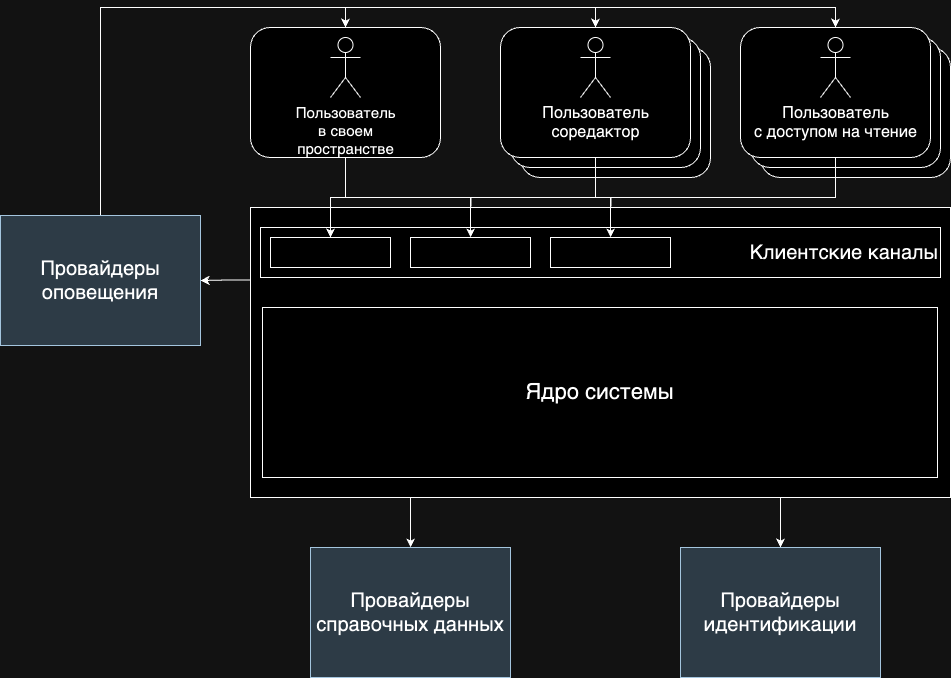

The diagram above was exported from draw.io. Its source (the exported page's mxGraphModel, read from the mxfile embedded in the PNG):
<mxGraphModel dx="1155" dy="760" grid="1" gridSize="10" guides="1" tooltips="1" connect="1" arrows="1" fold="1" page="1" pageScale="1" pageWidth="1100" pageHeight="850" background="none" math="0" shadow="0">
  <root>
    <mxCell id="0" />
    <mxCell id="1" parent="0" />
    <mxCell id="2" value="" style="rounded=1;whiteSpace=wrap;html=1;" vertex="1" parent="1">
      <mxGeometry x="550" y="280" width="190" height="130" as="geometry" />
    </mxCell>
    <mxCell id="3" value="" style="rounded=1;whiteSpace=wrap;html=1;" vertex="1" parent="1">
      <mxGeometry x="540" y="270" width="190" height="130" as="geometry" />
    </mxCell>
    <mxCell id="4" value="" style="rounded=1;whiteSpace=wrap;html=1;" vertex="1" parent="1">
      <mxGeometry x="790" y="280" width="190" height="130" as="geometry" />
    </mxCell>
    <mxCell id="5" value="" style="rounded=1;whiteSpace=wrap;html=1;" vertex="1" parent="1">
      <mxGeometry x="780" y="270" width="190" height="130" as="geometry" />
    </mxCell>
    <mxCell id="6" value="" style="rounded=1;whiteSpace=wrap;html=1;" vertex="1" parent="1">
      <mxGeometry x="280" y="260" width="190" height="130" as="geometry" />
    </mxCell>
    <mxCell id="7" value="&lt;font style=&quot;font-size: 15px;&quot;&gt;Пользователь &lt;br&gt;в своем &lt;br&gt;пространстве&lt;/font&gt;" style="shape=umlActor;verticalLabelPosition=bottom;verticalAlign=top;html=1;outlineConnect=0;" vertex="1" parent="1">
      <mxGeometry x="360" y="270" width="30" height="60" as="geometry" />
    </mxCell>
    <mxCell id="8" style="edgeStyle=orthogonalEdgeStyle;rounded=0;orthogonalLoop=1;jettySize=auto;html=1;exitX=0.5;exitY=1;exitDx=0;exitDy=0;" edge="1" source="9" parent="1">
      <mxGeometry relative="1" as="geometry">
        <mxPoint x="640" y="470" as="targetPoint" />
      </mxGeometry>
    </mxCell>
    <mxCell id="9" value="" style="rounded=1;whiteSpace=wrap;html=1;" vertex="1" parent="1">
      <mxGeometry x="530" y="260" width="190" height="130" as="geometry" />
    </mxCell>
    <mxCell id="10" value="&lt;font style=&quot;font-size: 16px;&quot;&gt;Пользователь &lt;br&gt;соредактор&lt;/font&gt;" style="shape=umlActor;verticalLabelPosition=bottom;verticalAlign=top;html=1;outlineConnect=0;" vertex="1" parent="1">
      <mxGeometry x="610" y="270" width="30" height="60" as="geometry" />
    </mxCell>
    <mxCell id="11" style="edgeStyle=orthogonalEdgeStyle;rounded=0;orthogonalLoop=1;jettySize=auto;html=1;exitX=0.5;exitY=1;exitDx=0;exitDy=0;" edge="1" source="13" parent="1">
      <mxGeometry relative="1" as="geometry">
        <mxPoint x="640" y="470" as="targetPoint" />
      </mxGeometry>
    </mxCell>
    <mxCell id="12" style="edgeStyle=orthogonalEdgeStyle;rounded=0;orthogonalLoop=1;jettySize=auto;html=1;exitX=0.5;exitY=1;exitDx=0;exitDy=0;" edge="1" source="13" parent="1">
      <mxGeometry relative="1" as="geometry">
        <mxPoint x="500" y="470" as="targetPoint" />
      </mxGeometry>
    </mxCell>
    <mxCell id="13" value="" style="rounded=1;whiteSpace=wrap;html=1;" vertex="1" parent="1">
      <mxGeometry x="770" y="260" width="190" height="130" as="geometry" />
    </mxCell>
    <mxCell id="14" value="&lt;font style=&quot;font-size: 16px;&quot;&gt;Пользователь &lt;br&gt;с доступом на чтение&lt;/font&gt;" style="shape=umlActor;verticalLabelPosition=bottom;verticalAlign=top;html=1;outlineConnect=0;" vertex="1" parent="1">
      <mxGeometry x="850" y="270" width="30" height="60" as="geometry" />
    </mxCell>
    <mxCell id="15" value="" style="edgeStyle=orthogonalEdgeStyle;rounded=0;orthogonalLoop=1;jettySize=auto;html=1;exitX=0;exitY=0.25;exitDx=0;exitDy=0;" edge="1" source="18" target="29" parent="1">
      <mxGeometry relative="1" as="geometry" />
    </mxCell>
    <mxCell id="16" style="edgeStyle=orthogonalEdgeStyle;rounded=0;orthogonalLoop=1;jettySize=auto;html=1;entryX=0.5;entryY=0;entryDx=0;entryDy=0;" edge="1" source="18" target="31" parent="1">
      <mxGeometry relative="1" as="geometry">
        <Array as="points">
          <mxPoint x="810" y="750" />
          <mxPoint x="810" y="750" />
        </Array>
      </mxGeometry>
    </mxCell>
    <mxCell id="17" style="edgeStyle=orthogonalEdgeStyle;rounded=0;orthogonalLoop=1;jettySize=auto;html=1;" edge="1" source="18" target="30" parent="1">
      <mxGeometry relative="1" as="geometry">
        <Array as="points">
          <mxPoint x="440" y="740" />
          <mxPoint x="440" y="740" />
        </Array>
      </mxGeometry>
    </mxCell>
    <mxCell id="18" value="&lt;font style=&quot;font-size: 21px;&quot;&gt;Ядро системы&lt;/font&gt;" style="rounded=0;whiteSpace=wrap;html=1;" vertex="1" parent="1">
      <mxGeometry x="280" y="440" width="700" height="290" as="geometry" />
    </mxCell>
    <mxCell id="19" value="&lt;font style=&quot;font-size: 20px;&quot;&gt;Клиентские каналы&lt;/font&gt;" style="rounded=0;whiteSpace=wrap;html=1;align=right;" vertex="1" parent="1">
      <mxGeometry x="290" y="460" width="680" height="50" as="geometry" />
    </mxCell>
    <mxCell id="20" value="" style="rounded=0;whiteSpace=wrap;html=1;" vertex="1" parent="1">
      <mxGeometry x="300" y="470" width="120" height="30" as="geometry" />
    </mxCell>
    <mxCell id="21" value="" style="rounded=0;whiteSpace=wrap;html=1;" vertex="1" parent="1">
      <mxGeometry x="440" y="470" width="120" height="30" as="geometry" />
    </mxCell>
    <mxCell id="22" value="" style="rounded=0;whiteSpace=wrap;html=1;" vertex="1" parent="1">
      <mxGeometry x="580" y="470" width="120" height="30" as="geometry" />
    </mxCell>
    <mxCell id="23" style="edgeStyle=orthogonalEdgeStyle;rounded=0;orthogonalLoop=1;jettySize=auto;html=1;exitX=0.5;exitY=1;exitDx=0;exitDy=0;" edge="1" source="6" target="21" parent="1">
      <mxGeometry relative="1" as="geometry">
        <mxPoint x="385" y="400" as="sourcePoint" />
        <mxPoint x="370" y="480" as="targetPoint" />
      </mxGeometry>
    </mxCell>
    <mxCell id="24" style="edgeStyle=orthogonalEdgeStyle;rounded=0;orthogonalLoop=1;jettySize=auto;html=1;entryX=0.5;entryY=0;entryDx=0;entryDy=0;" edge="1" source="6" target="20" parent="1">
      <mxGeometry relative="1" as="geometry" />
    </mxCell>
    <mxCell id="25" style="edgeStyle=orthogonalEdgeStyle;rounded=0;orthogonalLoop=1;jettySize=auto;html=1;exitX=0.5;exitY=1;exitDx=0;exitDy=0;" edge="1" source="6" target="22" parent="1">
      <mxGeometry relative="1" as="geometry">
        <mxPoint x="385" y="400" as="sourcePoint" />
        <mxPoint x="510" y="480" as="targetPoint" />
      </mxGeometry>
    </mxCell>
    <mxCell id="26" style="edgeStyle=orthogonalEdgeStyle;rounded=0;orthogonalLoop=1;jettySize=auto;html=1;entryX=0.5;entryY=0;entryDx=0;entryDy=0;exitX=0.5;exitY=0;exitDx=0;exitDy=0;" edge="1" source="29" target="6" parent="1">
      <mxGeometry relative="1" as="geometry" />
    </mxCell>
    <mxCell id="27" style="edgeStyle=orthogonalEdgeStyle;rounded=0;orthogonalLoop=1;jettySize=auto;html=1;entryX=0.5;entryY=0;entryDx=0;entryDy=0;exitX=0.5;exitY=0;exitDx=0;exitDy=0;" edge="1" source="29" target="9" parent="1">
      <mxGeometry relative="1" as="geometry" />
    </mxCell>
    <mxCell id="28" style="edgeStyle=orthogonalEdgeStyle;rounded=0;orthogonalLoop=1;jettySize=auto;html=1;entryX=0.5;entryY=0;entryDx=0;entryDy=0;exitX=0.5;exitY=0;exitDx=0;exitDy=0;" edge="1" source="29" target="13" parent="1">
      <mxGeometry relative="1" as="geometry" />
    </mxCell>
    <mxCell id="29" value="&lt;font style=&quot;font-size: 20px;&quot;&gt;Провайдеры оповещения&lt;/font&gt;" style="rounded=0;whiteSpace=wrap;html=1;fillColor=#bac8d3;strokeColor=#23445d;" vertex="1" parent="1">
      <mxGeometry x="30" y="448" width="200" height="130" as="geometry" />
    </mxCell>
    <mxCell id="30" value="&lt;font style=&quot;font-size: 20px;&quot;&gt;Провайдеры справочных данных&lt;/font&gt;" style="rounded=0;whiteSpace=wrap;html=1;fillColor=#bac8d3;strokeColor=#23445d;" vertex="1" parent="1">
      <mxGeometry x="340" y="780" width="200" height="130" as="geometry" />
    </mxCell>
    <mxCell id="31" value="&lt;font style=&quot;font-size: 20px;&quot;&gt;Провайдеры идентификации&lt;/font&gt;" style="rounded=0;whiteSpace=wrap;html=1;fillColor=#bac8d3;strokeColor=#23445d;" vertex="1" parent="1">
      <mxGeometry x="710" y="780" width="200" height="130" as="geometry" />
    </mxCell>
    <mxCell id="32" value="&lt;font style=&quot;font-size: 22px;&quot;&gt;Ядро системы&lt;/font&gt;" style="rounded=0;whiteSpace=wrap;html=1;" vertex="1" parent="1">
      <mxGeometry x="292" y="540" width="675" height="170" as="geometry" />
    </mxCell>
  </root>
</mxGraphModel>